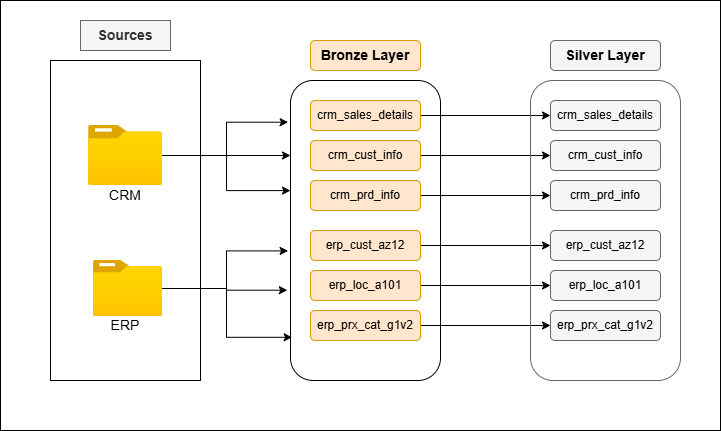

The diagram above was exported from draw.io. Its source (the exported page's mxGraphModel, read from the mxfile embedded in the PNG):
<mxGraphModel dx="1030" dy="1726" grid="1" gridSize="10" guides="1" tooltips="1" connect="1" arrows="1" fold="1" page="1" pageScale="1" pageWidth="850" pageHeight="1100" math="0" shadow="0">
  <root>
    <mxCell id="0" />
    <mxCell id="1" parent="0" />
    <mxCell id="mW3Va5zW3bo2lz-TSTUu-42" parent="1" style="rounded=0;whiteSpace=wrap;html=1;" value="" vertex="1">
      <mxGeometry height="430" width="720" x="70" y="-460" as="geometry" />
    </mxCell>
    <mxCell id="mW3Va5zW3bo2lz-TSTUu-43" parent="1" style="rounded=0;whiteSpace=wrap;html=1;" value="" vertex="1">
      <mxGeometry height="320" width="150" x="120" y="-400" as="geometry" />
    </mxCell>
    <mxCell id="mW3Va5zW3bo2lz-TSTUu-44" parent="1" style="rounded=0;whiteSpace=wrap;html=1;fillColor=#f5f5f5;fontColor=#333333;strokeColor=#666666;" value="&lt;font style=&quot;font-size: 14px;&quot;&gt;&lt;b&gt;Sources&lt;/b&gt;&lt;/font&gt;" vertex="1">
      <mxGeometry height="30" width="90" x="150" y="-440" as="geometry" />
    </mxCell>
    <mxCell id="mW3Va5zW3bo2lz-TSTUu-45" edge="1" parent="1" source="mW3Va5zW3bo2lz-TSTUu-46" style="edgeStyle=orthogonalEdgeStyle;rounded=0;orthogonalLoop=1;jettySize=auto;html=1;entryX=0;entryY=0.25;entryDx=0;entryDy=0;" target="mW3Va5zW3bo2lz-TSTUu-50">
      <mxGeometry relative="1" as="geometry" />
    </mxCell>
    <mxCell id="mW3Va5zW3bo2lz-TSTUu-46" parent="1" style="image;aspect=fixed;html=1;points=[];align=center;fontSize=12;image=img/lib/azure2/general/Folder_Blank.svg;" value="" vertex="1">
      <mxGeometry height="60" width="73.93" x="158.03999999999996" y="-335" as="geometry" />
    </mxCell>
    <mxCell id="mW3Va5zW3bo2lz-TSTUu-47" parent="1" style="image;aspect=fixed;html=1;points=[];align=center;fontSize=12;image=img/lib/azure2/general/Folder_Blank.svg;" value="" vertex="1">
      <mxGeometry height="56.00000000000001" width="69" x="162.97000000000003" y="-200" as="geometry" />
    </mxCell>
    <mxCell id="mW3Va5zW3bo2lz-TSTUu-48" parent="1" style="text;html=1;whiteSpace=wrap;strokeColor=none;fillColor=none;align=center;verticalAlign=middle;rounded=0;" value="&lt;font style=&quot;font-size: 14px;&quot;&gt;CRM&lt;/font&gt;" vertex="1">
      <mxGeometry height="30" width="60" x="165" y="-280" as="geometry" />
    </mxCell>
    <mxCell id="mW3Va5zW3bo2lz-TSTUu-49" parent="1" style="text;html=1;whiteSpace=wrap;strokeColor=none;fillColor=none;align=center;verticalAlign=middle;rounded=0;" value="&lt;span style=&quot;font-size: 14px;&quot;&gt;ERP&lt;/span&gt;" vertex="1">
      <mxGeometry height="30" width="60" x="165" y="-150" as="geometry" />
    </mxCell>
    <mxCell id="mW3Va5zW3bo2lz-TSTUu-50" parent="1" style="rounded=1;whiteSpace=wrap;html=1;fillStyle=solid;" value="" vertex="1">
      <mxGeometry height="300" width="150" x="360" y="-380" as="geometry" />
    </mxCell>
    <mxCell id="mW3Va5zW3bo2lz-TSTUu-51" parent="1" style="rounded=1;whiteSpace=wrap;html=1;fillColor=#ffe6cc;strokeColor=#d79b00;" value="&lt;font style=&quot;font-size: 14px; color: light-dark(rgb(0, 0, 0), rgb(0, 0, 0));&quot;&gt;&lt;b&gt;Bronze Layer&lt;/b&gt;&lt;/font&gt;" vertex="1">
      <mxGeometry height="30" width="110" x="380" y="-420" as="geometry" />
    </mxCell>
    <mxCell id="131NIhrxwKYEK8NewECj-9" edge="1" parent="1" source="mW3Va5zW3bo2lz-TSTUu-52" style="edgeStyle=orthogonalEdgeStyle;rounded=0;orthogonalLoop=1;jettySize=auto;html=1;entryX=0;entryY=0.5;entryDx=0;entryDy=0;" target="131NIhrxwKYEK8NewECj-3">
      <mxGeometry relative="1" as="geometry" />
    </mxCell>
    <mxCell id="mW3Va5zW3bo2lz-TSTUu-52" parent="1" style="rounded=1;whiteSpace=wrap;html=1;fillColor=#ffe6cc;strokeColor=#d79b00;" value="&lt;font style=&quot;color: light-dark(rgb(0, 0, 0), rgb(0, 0, 0));&quot;&gt;crm_sales_details&lt;/font&gt;" vertex="1">
      <mxGeometry height="30" width="110" x="380" y="-360" as="geometry" />
    </mxCell>
    <mxCell id="131NIhrxwKYEK8NewECj-10" edge="1" parent="1" source="mW3Va5zW3bo2lz-TSTUu-53" style="edgeStyle=orthogonalEdgeStyle;rounded=0;orthogonalLoop=1;jettySize=auto;html=1;entryX=0;entryY=0.5;entryDx=0;entryDy=0;" target="131NIhrxwKYEK8NewECj-4">
      <mxGeometry relative="1" as="geometry" />
    </mxCell>
    <mxCell id="mW3Va5zW3bo2lz-TSTUu-53" parent="1" style="rounded=1;whiteSpace=wrap;html=1;fillColor=#ffe6cc;strokeColor=#d79b00;" value="&lt;font style=&quot;color: light-dark(rgb(0, 0, 0), rgb(0, 0, 0));&quot;&gt;crm_cust_info&lt;/font&gt;" vertex="1">
      <mxGeometry height="30" width="110" x="380" y="-320" as="geometry" />
    </mxCell>
    <mxCell id="131NIhrxwKYEK8NewECj-11" edge="1" parent="1" source="mW3Va5zW3bo2lz-TSTUu-54" style="edgeStyle=orthogonalEdgeStyle;rounded=0;orthogonalLoop=1;jettySize=auto;html=1;entryX=0;entryY=0.5;entryDx=0;entryDy=0;" target="131NIhrxwKYEK8NewECj-5">
      <mxGeometry relative="1" as="geometry" />
    </mxCell>
    <mxCell id="mW3Va5zW3bo2lz-TSTUu-54" parent="1" style="rounded=1;whiteSpace=wrap;html=1;fillColor=#ffe6cc;strokeColor=#d79b00;" value="&lt;font style=&quot;color: light-dark(rgb(0, 0, 0), rgb(0, 0, 0));&quot;&gt;crm_prd_info&lt;/font&gt;" vertex="1">
      <mxGeometry height="30" width="110" x="380" y="-280" as="geometry" />
    </mxCell>
    <mxCell id="131NIhrxwKYEK8NewECj-12" edge="1" parent="1" source="mW3Va5zW3bo2lz-TSTUu-55" style="edgeStyle=orthogonalEdgeStyle;rounded=0;orthogonalLoop=1;jettySize=auto;html=1;" target="131NIhrxwKYEK8NewECj-6">
      <mxGeometry relative="1" as="geometry" />
    </mxCell>
    <mxCell id="mW3Va5zW3bo2lz-TSTUu-55" parent="1" style="rounded=1;whiteSpace=wrap;html=1;fillColor=#ffe6cc;strokeColor=#d79b00;" value="&lt;font style=&quot;color: light-dark(rgb(0, 0, 0), rgb(0, 0, 0));&quot;&gt;erp_cust_az12&lt;/font&gt;" vertex="1">
      <mxGeometry height="30" width="110" x="380" y="-230" as="geometry" />
    </mxCell>
    <mxCell id="131NIhrxwKYEK8NewECj-13" edge="1" parent="1" source="mW3Va5zW3bo2lz-TSTUu-56" style="edgeStyle=orthogonalEdgeStyle;rounded=0;orthogonalLoop=1;jettySize=auto;html=1;" target="131NIhrxwKYEK8NewECj-7">
      <mxGeometry relative="1" as="geometry" />
    </mxCell>
    <mxCell id="mW3Va5zW3bo2lz-TSTUu-56" parent="1" style="rounded=1;whiteSpace=wrap;html=1;fillColor=#ffe6cc;strokeColor=#d79b00;" value="&lt;font style=&quot;color: light-dark(rgb(0, 0, 0), rgb(0, 0, 0));&quot;&gt;erp_loc_a101&lt;/font&gt;" vertex="1">
      <mxGeometry height="30" width="110" x="380" y="-190" as="geometry" />
    </mxCell>
    <mxCell id="131NIhrxwKYEK8NewECj-14" edge="1" parent="1" source="mW3Va5zW3bo2lz-TSTUu-57" style="edgeStyle=orthogonalEdgeStyle;rounded=0;orthogonalLoop=1;jettySize=auto;html=1;entryX=0;entryY=0.5;entryDx=0;entryDy=0;" target="131NIhrxwKYEK8NewECj-8">
      <mxGeometry relative="1" as="geometry" />
    </mxCell>
    <mxCell id="mW3Va5zW3bo2lz-TSTUu-57" parent="1" style="rounded=1;whiteSpace=wrap;html=1;fillColor=#ffe6cc;strokeColor=#d79b00;" value="&lt;font style=&quot;color: light-dark(rgb(0, 0, 0), rgb(0, 0, 0));&quot;&gt;erp_prx_cat_g1v2&lt;/font&gt;" vertex="1">
      <mxGeometry height="30" width="110" x="380" y="-150" as="geometry" />
    </mxCell>
    <mxCell id="mW3Va5zW3bo2lz-TSTUu-58" edge="1" parent="1" source="mW3Va5zW3bo2lz-TSTUu-46" style="edgeStyle=orthogonalEdgeStyle;rounded=0;orthogonalLoop=1;jettySize=auto;html=1;entryX=0;entryY=0.367;entryDx=0;entryDy=0;entryPerimeter=0;" target="mW3Va5zW3bo2lz-TSTUu-50">
      <mxGeometry relative="1" as="geometry" />
    </mxCell>
    <mxCell id="mW3Va5zW3bo2lz-TSTUu-59" edge="1" parent="1" source="mW3Va5zW3bo2lz-TSTUu-46" style="edgeStyle=orthogonalEdgeStyle;rounded=0;orthogonalLoop=1;jettySize=auto;html=1;entryX=-0.016;entryY=0.139;entryDx=0;entryDy=0;entryPerimeter=0;" target="mW3Va5zW3bo2lz-TSTUu-50">
      <mxGeometry relative="1" as="geometry" />
    </mxCell>
    <mxCell id="mW3Va5zW3bo2lz-TSTUu-60" edge="1" parent="1" source="mW3Va5zW3bo2lz-TSTUu-47" style="edgeStyle=orthogonalEdgeStyle;rounded=0;orthogonalLoop=1;jettySize=auto;html=1;entryX=-0.016;entryY=0.568;entryDx=0;entryDy=0;entryPerimeter=0;" target="mW3Va5zW3bo2lz-TSTUu-50">
      <mxGeometry relative="1" as="geometry" />
    </mxCell>
    <mxCell id="mW3Va5zW3bo2lz-TSTUu-61" edge="1" parent="1" source="mW3Va5zW3bo2lz-TSTUu-47" style="edgeStyle=orthogonalEdgeStyle;rounded=0;orthogonalLoop=1;jettySize=auto;html=1;entryX=-0.021;entryY=0.699;entryDx=0;entryDy=0;entryPerimeter=0;" target="mW3Va5zW3bo2lz-TSTUu-50">
      <mxGeometry relative="1" as="geometry" />
    </mxCell>
    <mxCell id="mW3Va5zW3bo2lz-TSTUu-62" edge="1" parent="1" source="mW3Va5zW3bo2lz-TSTUu-47" style="edgeStyle=orthogonalEdgeStyle;rounded=0;orthogonalLoop=1;jettySize=auto;html=1;entryX=0.011;entryY=0.856;entryDx=0;entryDy=0;entryPerimeter=0;" target="mW3Va5zW3bo2lz-TSTUu-50">
      <mxGeometry relative="1" as="geometry" />
    </mxCell>
    <mxCell id="131NIhrxwKYEK8NewECj-1" parent="1" style="rounded=1;whiteSpace=wrap;html=1;fillStyle=solid;fillColor=none;fontColor=#333333;strokeColor=#666666;" value="" vertex="1">
      <mxGeometry height="300" width="150" x="600" y="-380" as="geometry" />
    </mxCell>
    <mxCell id="131NIhrxwKYEK8NewECj-2" parent="1" style="rounded=1;whiteSpace=wrap;html=1;fillColor=#f5f5f5;strokeColor=#666666;fontColor=#333333;" value="&lt;font style=&quot;font-size: 14px; color: light-dark(rgb(0, 0, 0), rgb(0, 0, 0));&quot;&gt;&lt;b&gt;Silver Layer&lt;/b&gt;&lt;/font&gt;" vertex="1">
      <mxGeometry height="30" width="110" x="620" y="-420" as="geometry" />
    </mxCell>
    <mxCell id="131NIhrxwKYEK8NewECj-3" parent="1" style="rounded=1;whiteSpace=wrap;html=1;fillColor=#f5f5f5;strokeColor=#666666;fontColor=#333333;" value="&lt;font style=&quot;color: light-dark(rgb(0, 0, 0), rgb(0, 0, 0));&quot;&gt;crm_sales_details&lt;/font&gt;" vertex="1">
      <mxGeometry height="30" width="110" x="620" y="-360" as="geometry" />
    </mxCell>
    <mxCell id="131NIhrxwKYEK8NewECj-4" parent="1" style="rounded=1;whiteSpace=wrap;html=1;fillColor=#f5f5f5;strokeColor=#666666;fontColor=#333333;" value="&lt;font style=&quot;color: light-dark(rgb(0, 0, 0), rgb(0, 0, 0));&quot;&gt;crm_cust_info&lt;/font&gt;" vertex="1">
      <mxGeometry height="30" width="110" x="620" y="-320" as="geometry" />
    </mxCell>
    <mxCell id="131NIhrxwKYEK8NewECj-5" parent="1" style="rounded=1;whiteSpace=wrap;html=1;fillColor=#f5f5f5;strokeColor=#666666;fontColor=#333333;" value="&lt;font style=&quot;color: light-dark(rgb(0, 0, 0), rgb(0, 0, 0));&quot;&gt;crm_prd_info&lt;/font&gt;" vertex="1">
      <mxGeometry height="30" width="110" x="620" y="-280" as="geometry" />
    </mxCell>
    <mxCell id="131NIhrxwKYEK8NewECj-6" parent="1" style="rounded=1;whiteSpace=wrap;html=1;fillColor=#f5f5f5;strokeColor=#666666;fontColor=#333333;" value="&lt;font style=&quot;color: light-dark(rgb(0, 0, 0), rgb(0, 0, 0));&quot;&gt;erp_cust_az12&lt;/font&gt;" vertex="1">
      <mxGeometry height="30" width="110" x="620" y="-230" as="geometry" />
    </mxCell>
    <mxCell id="131NIhrxwKYEK8NewECj-7" parent="1" style="rounded=1;whiteSpace=wrap;html=1;fillColor=#f5f5f5;strokeColor=#666666;fontColor=#333333;" value="&lt;font style=&quot;color: light-dark(rgb(0, 0, 0), rgb(0, 0, 0));&quot;&gt;erp_loc_a101&lt;/font&gt;" vertex="1">
      <mxGeometry height="30" width="110" x="620" y="-190" as="geometry" />
    </mxCell>
    <mxCell id="131NIhrxwKYEK8NewECj-8" parent="1" style="rounded=1;whiteSpace=wrap;html=1;fillColor=#f5f5f5;strokeColor=#666666;fontColor=#333333;" value="&lt;font style=&quot;color: light-dark(rgb(0, 0, 0), rgb(0, 0, 0));&quot;&gt;erp_prx_cat_g1v2&lt;/font&gt;" vertex="1">
      <mxGeometry height="30" width="110" x="620" y="-150" as="geometry" />
    </mxCell>
  </root>
</mxGraphModel>